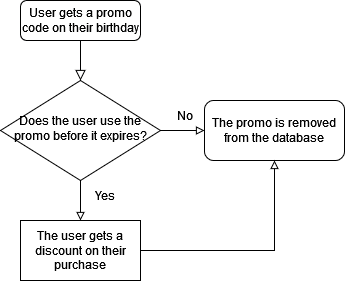

The diagram above was exported from draw.io. Its source (the exported page's mxGraphModel, read from the mxfile embedded in the PNG):
<mxGraphModel dx="934" dy="548" grid="1" gridSize="10" guides="1" tooltips="1" connect="1" arrows="1" fold="1" page="1" pageScale="1" pageWidth="850" pageHeight="1100" math="0" shadow="0">
  <root>
    <mxCell id="0" />
    <mxCell id="1" parent="0" />
    <mxCell id="2BtmwfTKKp4rH5s9gpCX-1" value="" style="rounded=0;html=1;jettySize=auto;orthogonalLoop=1;fontSize=11;endArrow=block;endFill=0;endSize=8;strokeWidth=1;shadow=0;labelBackgroundColor=none;edgeStyle=orthogonalEdgeStyle;entryX=0.5;entryY=0;entryDx=0;entryDy=0;" edge="1" parent="1" source="2BtmwfTKKp4rH5s9gpCX-2" target="2BtmwfTKKp4rH5s9gpCX-4">
      <mxGeometry relative="1" as="geometry">
        <mxPoint x="366" y="450" as="targetPoint" />
      </mxGeometry>
    </mxCell>
    <mxCell id="2BtmwfTKKp4rH5s9gpCX-2" value="User gets a promo code on their birthday" style="rounded=1;whiteSpace=wrap;html=1;fontSize=12;glass=0;strokeWidth=1;shadow=0;" vertex="1" parent="1">
      <mxGeometry x="306" y="360" width="120" height="40" as="geometry" />
    </mxCell>
    <mxCell id="2BtmwfTKKp4rH5s9gpCX-7" style="edgeStyle=orthogonalEdgeStyle;rounded=0;orthogonalLoop=1;jettySize=auto;html=1;entryX=0.5;entryY=0;entryDx=0;entryDy=0;endArrow=block;endFill=0;" edge="1" parent="1" source="2BtmwfTKKp4rH5s9gpCX-4" target="2BtmwfTKKp4rH5s9gpCX-6">
      <mxGeometry relative="1" as="geometry" />
    </mxCell>
    <mxCell id="2BtmwfTKKp4rH5s9gpCX-8" style="edgeStyle=orthogonalEdgeStyle;rounded=0;orthogonalLoop=1;jettySize=auto;html=1;entryX=0;entryY=0.5;entryDx=0;entryDy=0;endArrow=block;endFill=0;" edge="1" parent="1" source="2BtmwfTKKp4rH5s9gpCX-4" target="2BtmwfTKKp4rH5s9gpCX-5">
      <mxGeometry relative="1" as="geometry" />
    </mxCell>
    <mxCell id="2BtmwfTKKp4rH5s9gpCX-4" value="Does the user use the promo before it expires?" style="rhombus;whiteSpace=wrap;html=1;shadow=0;fontFamily=Helvetica;fontSize=12;align=center;strokeWidth=1;spacing=6;spacingTop=-4;" vertex="1" parent="1">
      <mxGeometry x="286" y="440" width="160" height="100" as="geometry" />
    </mxCell>
    <mxCell id="2BtmwfTKKp4rH5s9gpCX-5" value="The promo is removed from the database" style="rounded=1;whiteSpace=wrap;html=1;fontSize=12;glass=0;strokeWidth=1;shadow=0;" vertex="1" parent="1">
      <mxGeometry x="490" y="460" width="140" height="60" as="geometry" />
    </mxCell>
    <mxCell id="2BtmwfTKKp4rH5s9gpCX-11" style="edgeStyle=orthogonalEdgeStyle;rounded=0;orthogonalLoop=1;jettySize=auto;html=1;entryX=0.5;entryY=1;entryDx=0;entryDy=0;endArrow=block;endFill=0;" edge="1" parent="1" source="2BtmwfTKKp4rH5s9gpCX-6" target="2BtmwfTKKp4rH5s9gpCX-5">
      <mxGeometry relative="1" as="geometry" />
    </mxCell>
    <mxCell id="2BtmwfTKKp4rH5s9gpCX-6" value="The user gets a discount on their purchase" style="rounded=0;whiteSpace=wrap;html=1;" vertex="1" parent="1">
      <mxGeometry x="306" y="580" width="120" height="60" as="geometry" />
    </mxCell>
    <mxCell id="2BtmwfTKKp4rH5s9gpCX-9" value="No" style="text;html=1;align=center;verticalAlign=middle;resizable=0;points=[];autosize=1;strokeColor=none;fillColor=none;" vertex="1" parent="1">
      <mxGeometry x="450" y="460" width="40" height="30" as="geometry" />
    </mxCell>
    <mxCell id="2BtmwfTKKp4rH5s9gpCX-10" value="Yes" style="text;html=1;align=center;verticalAlign=middle;resizable=0;points=[];autosize=1;strokeColor=none;fillColor=none;" vertex="1" parent="1">
      <mxGeometry x="370" y="540" width="40" height="30" as="geometry" />
    </mxCell>
  </root>
</mxGraphModel>